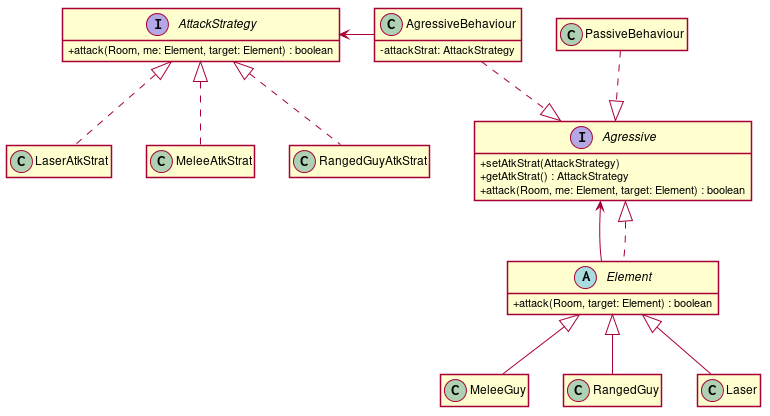

The diagram above was rendered by PlantUML. Its source (embedded in the PNG):
@startuml

hide empty members
skinparam classAttributeIconSize 0
skinparam linetype polyline
skinparam shadowing false


interface Agressive {
+ setAtkStrat(AttackStrategy)
+ getAtkStrat() : AttackStrategy
+ attack(Room, me: Element, target: Element) : boolean
}

abstract class Element {
+ attack(Room, target: Element) : boolean
}

class AgressiveBehaviour {
- attackStrat: AttackStrategy
}
class PassiveBehaviour {}
class MeleeGuy {}
class RangedGuy {}
class Laser {}


interface AttackStrategy {
+ attack(Room, me: Element, target: Element) : boolean
}

class LaserAtkStrat {}
class MeleeAtkStrat {}
class RangedGuyAtkStrat {}


AgressiveBehaviour .down.^ Agressive
PassiveBehaviour .down.^ Agressive

Element -up-> Agressive
Element .up.^ Agressive

Laser -up-^ Element
MeleeGuy -up-^ Element
RangedGuy -up-^ Element

LaserAtkStrat .up.^ AttackStrategy
MeleeAtkStrat .up.^ AttackStrategy
RangedGuyAtkStrat .up.^ AttackStrategy

AgressiveBehaviour -left-> AttackStrategy

@enduml